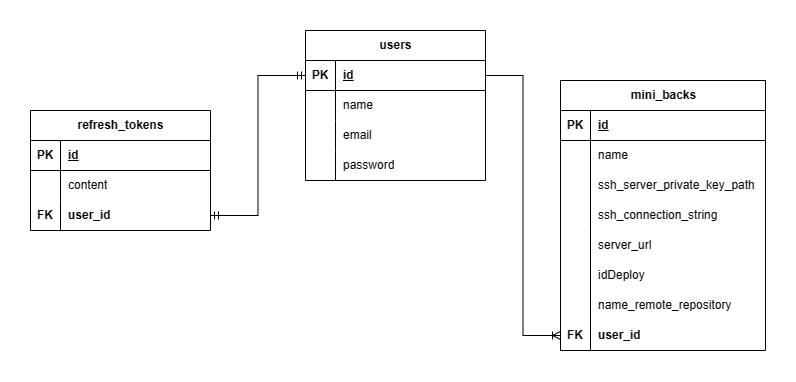

The diagram above was exported from draw.io. Its source (the exported page's mxGraphModel, read from the mxfile embedded in the PNG):
<mxGraphModel dx="643" dy="455" grid="1" gridSize="10" guides="1" tooltips="1" connect="1" arrows="1" fold="1" page="1" pageScale="1" pageWidth="850" pageHeight="1100" math="0" shadow="0">
  <root>
    <mxCell id="0" />
    <mxCell id="1" parent="0" />
    <mxCell id="bjRAEtzxVpXB-69Rce5z-5" value="users" style="shape=table;startSize=30;container=1;collapsible=1;childLayout=tableLayout;fixedRows=1;rowLines=0;fontStyle=1;align=center;resizeLast=1;html=1;" parent="1" vertex="1">
      <mxGeometry x="335" y="230" width="180" height="150" as="geometry" />
    </mxCell>
    <mxCell id="bjRAEtzxVpXB-69Rce5z-6" value="" style="shape=tableRow;horizontal=0;startSize=0;swimlaneHead=0;swimlaneBody=0;fillColor=none;collapsible=0;dropTarget=0;points=[[0,0.5],[1,0.5]];portConstraint=eastwest;top=0;left=0;right=0;bottom=1;" parent="bjRAEtzxVpXB-69Rce5z-5" vertex="1">
      <mxGeometry y="30" width="180" height="30" as="geometry" />
    </mxCell>
    <mxCell id="bjRAEtzxVpXB-69Rce5z-7" value="PK" style="shape=partialRectangle;connectable=0;fillColor=none;top=0;left=0;bottom=0;right=0;fontStyle=1;overflow=hidden;whiteSpace=wrap;html=1;" parent="bjRAEtzxVpXB-69Rce5z-6" vertex="1">
      <mxGeometry width="30" height="30" as="geometry">
        <mxRectangle width="30" height="30" as="alternateBounds" />
      </mxGeometry>
    </mxCell>
    <mxCell id="bjRAEtzxVpXB-69Rce5z-8" value="id" style="shape=partialRectangle;connectable=0;fillColor=none;top=0;left=0;bottom=0;right=0;align=left;spacingLeft=6;fontStyle=5;overflow=hidden;whiteSpace=wrap;html=1;" parent="bjRAEtzxVpXB-69Rce5z-6" vertex="1">
      <mxGeometry x="30" width="150" height="30" as="geometry">
        <mxRectangle width="150" height="30" as="alternateBounds" />
      </mxGeometry>
    </mxCell>
    <mxCell id="bjRAEtzxVpXB-69Rce5z-9" value="" style="shape=tableRow;horizontal=0;startSize=0;swimlaneHead=0;swimlaneBody=0;fillColor=none;collapsible=0;dropTarget=0;points=[[0,0.5],[1,0.5]];portConstraint=eastwest;top=0;left=0;right=0;bottom=0;" parent="bjRAEtzxVpXB-69Rce5z-5" vertex="1">
      <mxGeometry y="60" width="180" height="30" as="geometry" />
    </mxCell>
    <mxCell id="bjRAEtzxVpXB-69Rce5z-10" value="" style="shape=partialRectangle;connectable=0;fillColor=none;top=0;left=0;bottom=0;right=0;editable=1;overflow=hidden;whiteSpace=wrap;html=1;" parent="bjRAEtzxVpXB-69Rce5z-9" vertex="1">
      <mxGeometry width="30" height="30" as="geometry">
        <mxRectangle width="30" height="30" as="alternateBounds" />
      </mxGeometry>
    </mxCell>
    <mxCell id="bjRAEtzxVpXB-69Rce5z-11" value="name" style="shape=partialRectangle;connectable=0;fillColor=none;top=0;left=0;bottom=0;right=0;align=left;spacingLeft=6;overflow=hidden;whiteSpace=wrap;html=1;" parent="bjRAEtzxVpXB-69Rce5z-9" vertex="1">
      <mxGeometry x="30" width="150" height="30" as="geometry">
        <mxRectangle width="150" height="30" as="alternateBounds" />
      </mxGeometry>
    </mxCell>
    <mxCell id="bjRAEtzxVpXB-69Rce5z-12" value="" style="shape=tableRow;horizontal=0;startSize=0;swimlaneHead=0;swimlaneBody=0;fillColor=none;collapsible=0;dropTarget=0;points=[[0,0.5],[1,0.5]];portConstraint=eastwest;top=0;left=0;right=0;bottom=0;" parent="bjRAEtzxVpXB-69Rce5z-5" vertex="1">
      <mxGeometry y="90" width="180" height="30" as="geometry" />
    </mxCell>
    <mxCell id="bjRAEtzxVpXB-69Rce5z-13" value="" style="shape=partialRectangle;connectable=0;fillColor=none;top=0;left=0;bottom=0;right=0;editable=1;overflow=hidden;whiteSpace=wrap;html=1;" parent="bjRAEtzxVpXB-69Rce5z-12" vertex="1">
      <mxGeometry width="30" height="30" as="geometry">
        <mxRectangle width="30" height="30" as="alternateBounds" />
      </mxGeometry>
    </mxCell>
    <mxCell id="bjRAEtzxVpXB-69Rce5z-14" value="email" style="shape=partialRectangle;connectable=0;fillColor=none;top=0;left=0;bottom=0;right=0;align=left;spacingLeft=6;overflow=hidden;whiteSpace=wrap;html=1;" parent="bjRAEtzxVpXB-69Rce5z-12" vertex="1">
      <mxGeometry x="30" width="150" height="30" as="geometry">
        <mxRectangle width="150" height="30" as="alternateBounds" />
      </mxGeometry>
    </mxCell>
    <mxCell id="bjRAEtzxVpXB-69Rce5z-15" value="" style="shape=tableRow;horizontal=0;startSize=0;swimlaneHead=0;swimlaneBody=0;fillColor=none;collapsible=0;dropTarget=0;points=[[0,0.5],[1,0.5]];portConstraint=eastwest;top=0;left=0;right=0;bottom=0;" parent="bjRAEtzxVpXB-69Rce5z-5" vertex="1">
      <mxGeometry y="120" width="180" height="30" as="geometry" />
    </mxCell>
    <mxCell id="bjRAEtzxVpXB-69Rce5z-16" value="" style="shape=partialRectangle;connectable=0;fillColor=none;top=0;left=0;bottom=0;right=0;editable=1;overflow=hidden;whiteSpace=wrap;html=1;" parent="bjRAEtzxVpXB-69Rce5z-15" vertex="1">
      <mxGeometry width="30" height="30" as="geometry">
        <mxRectangle width="30" height="30" as="alternateBounds" />
      </mxGeometry>
    </mxCell>
    <mxCell id="bjRAEtzxVpXB-69Rce5z-17" value="password" style="shape=partialRectangle;connectable=0;fillColor=none;top=0;left=0;bottom=0;right=0;align=left;spacingLeft=6;overflow=hidden;whiteSpace=wrap;html=1;" parent="bjRAEtzxVpXB-69Rce5z-15" vertex="1">
      <mxGeometry x="30" width="150" height="30" as="geometry">
        <mxRectangle width="150" height="30" as="alternateBounds" />
      </mxGeometry>
    </mxCell>
    <mxCell id="bjRAEtzxVpXB-69Rce5z-18" value="mini_backs" style="shape=table;startSize=30;container=1;collapsible=1;childLayout=tableLayout;fixedRows=1;rowLines=0;fontStyle=1;align=center;resizeLast=1;html=1;" parent="1" vertex="1">
      <mxGeometry x="590" y="280" width="205" height="270" as="geometry" />
    </mxCell>
    <mxCell id="bjRAEtzxVpXB-69Rce5z-19" value="" style="shape=tableRow;horizontal=0;startSize=0;swimlaneHead=0;swimlaneBody=0;fillColor=none;collapsible=0;dropTarget=0;points=[[0,0.5],[1,0.5]];portConstraint=eastwest;top=0;left=0;right=0;bottom=1;" parent="bjRAEtzxVpXB-69Rce5z-18" vertex="1">
      <mxGeometry y="30" width="205" height="30" as="geometry" />
    </mxCell>
    <mxCell id="bjRAEtzxVpXB-69Rce5z-20" value="PK" style="shape=partialRectangle;connectable=0;fillColor=none;top=0;left=0;bottom=0;right=0;fontStyle=1;overflow=hidden;whiteSpace=wrap;html=1;" parent="bjRAEtzxVpXB-69Rce5z-19" vertex="1">
      <mxGeometry width="30" height="30" as="geometry">
        <mxRectangle width="30" height="30" as="alternateBounds" />
      </mxGeometry>
    </mxCell>
    <mxCell id="bjRAEtzxVpXB-69Rce5z-21" value="id" style="shape=partialRectangle;connectable=0;fillColor=none;top=0;left=0;bottom=0;right=0;align=left;spacingLeft=6;fontStyle=5;overflow=hidden;whiteSpace=wrap;html=1;" parent="bjRAEtzxVpXB-69Rce5z-19" vertex="1">
      <mxGeometry x="30" width="175" height="30" as="geometry">
        <mxRectangle width="175" height="30" as="alternateBounds" />
      </mxGeometry>
    </mxCell>
    <mxCell id="bjRAEtzxVpXB-69Rce5z-22" value="" style="shape=tableRow;horizontal=0;startSize=0;swimlaneHead=0;swimlaneBody=0;fillColor=none;collapsible=0;dropTarget=0;points=[[0,0.5],[1,0.5]];portConstraint=eastwest;top=0;left=0;right=0;bottom=0;" parent="bjRAEtzxVpXB-69Rce5z-18" vertex="1">
      <mxGeometry y="60" width="205" height="30" as="geometry" />
    </mxCell>
    <mxCell id="bjRAEtzxVpXB-69Rce5z-23" value="" style="shape=partialRectangle;connectable=0;fillColor=none;top=0;left=0;bottom=0;right=0;editable=1;overflow=hidden;whiteSpace=wrap;html=1;" parent="bjRAEtzxVpXB-69Rce5z-22" vertex="1">
      <mxGeometry width="30" height="30" as="geometry">
        <mxRectangle width="30" height="30" as="alternateBounds" />
      </mxGeometry>
    </mxCell>
    <mxCell id="bjRAEtzxVpXB-69Rce5z-24" value="name" style="shape=partialRectangle;connectable=0;fillColor=none;top=0;left=0;bottom=0;right=0;align=left;spacingLeft=6;overflow=hidden;whiteSpace=wrap;html=1;" parent="bjRAEtzxVpXB-69Rce5z-22" vertex="1">
      <mxGeometry x="30" width="175" height="30" as="geometry">
        <mxRectangle width="175" height="30" as="alternateBounds" />
      </mxGeometry>
    </mxCell>
    <mxCell id="bjRAEtzxVpXB-69Rce5z-25" value="" style="shape=tableRow;horizontal=0;startSize=0;swimlaneHead=0;swimlaneBody=0;fillColor=none;collapsible=0;dropTarget=0;points=[[0,0.5],[1,0.5]];portConstraint=eastwest;top=0;left=0;right=0;bottom=0;" parent="bjRAEtzxVpXB-69Rce5z-18" vertex="1">
      <mxGeometry y="90" width="205" height="30" as="geometry" />
    </mxCell>
    <mxCell id="bjRAEtzxVpXB-69Rce5z-26" value="" style="shape=partialRectangle;connectable=0;fillColor=none;top=0;left=0;bottom=0;right=0;editable=1;overflow=hidden;whiteSpace=wrap;html=1;" parent="bjRAEtzxVpXB-69Rce5z-25" vertex="1">
      <mxGeometry width="30" height="30" as="geometry">
        <mxRectangle width="30" height="30" as="alternateBounds" />
      </mxGeometry>
    </mxCell>
    <mxCell id="bjRAEtzxVpXB-69Rce5z-27" value="ssh_server_private_key_path" style="shape=partialRectangle;connectable=0;fillColor=none;top=0;left=0;bottom=0;right=0;align=left;spacingLeft=6;overflow=hidden;whiteSpace=wrap;html=1;" parent="bjRAEtzxVpXB-69Rce5z-25" vertex="1">
      <mxGeometry x="30" width="175" height="30" as="geometry">
        <mxRectangle width="175" height="30" as="alternateBounds" />
      </mxGeometry>
    </mxCell>
    <mxCell id="bjRAEtzxVpXB-69Rce5z-28" value="" style="shape=tableRow;horizontal=0;startSize=0;swimlaneHead=0;swimlaneBody=0;fillColor=none;collapsible=0;dropTarget=0;points=[[0,0.5],[1,0.5]];portConstraint=eastwest;top=0;left=0;right=0;bottom=0;" parent="bjRAEtzxVpXB-69Rce5z-18" vertex="1">
      <mxGeometry y="120" width="205" height="30" as="geometry" />
    </mxCell>
    <mxCell id="bjRAEtzxVpXB-69Rce5z-29" value="" style="shape=partialRectangle;connectable=0;fillColor=none;top=0;left=0;bottom=0;right=0;editable=1;overflow=hidden;whiteSpace=wrap;html=1;" parent="bjRAEtzxVpXB-69Rce5z-28" vertex="1">
      <mxGeometry width="30" height="30" as="geometry">
        <mxRectangle width="30" height="30" as="alternateBounds" />
      </mxGeometry>
    </mxCell>
    <mxCell id="bjRAEtzxVpXB-69Rce5z-30" value="ssh_connection_string" style="shape=partialRectangle;connectable=0;fillColor=none;top=0;left=0;bottom=0;right=0;align=left;spacingLeft=6;overflow=hidden;whiteSpace=wrap;html=1;" parent="bjRAEtzxVpXB-69Rce5z-28" vertex="1">
      <mxGeometry x="30" width="175" height="30" as="geometry">
        <mxRectangle width="175" height="30" as="alternateBounds" />
      </mxGeometry>
    </mxCell>
    <mxCell id="bjRAEtzxVpXB-69Rce5z-31" value="" style="shape=tableRow;horizontal=0;startSize=0;swimlaneHead=0;swimlaneBody=0;fillColor=none;collapsible=0;dropTarget=0;points=[[0,0.5],[1,0.5]];portConstraint=eastwest;top=0;left=0;right=0;bottom=0;" parent="bjRAEtzxVpXB-69Rce5z-18" vertex="1">
      <mxGeometry y="150" width="205" height="30" as="geometry" />
    </mxCell>
    <mxCell id="bjRAEtzxVpXB-69Rce5z-32" value="" style="shape=partialRectangle;connectable=0;fillColor=none;top=0;left=0;bottom=0;right=0;editable=1;overflow=hidden;whiteSpace=wrap;html=1;" parent="bjRAEtzxVpXB-69Rce5z-31" vertex="1">
      <mxGeometry width="30" height="30" as="geometry">
        <mxRectangle width="30" height="30" as="alternateBounds" />
      </mxGeometry>
    </mxCell>
    <mxCell id="bjRAEtzxVpXB-69Rce5z-33" value="server_url" style="shape=partialRectangle;connectable=0;fillColor=none;top=0;left=0;bottom=0;right=0;align=left;spacingLeft=6;overflow=hidden;whiteSpace=wrap;html=1;" parent="bjRAEtzxVpXB-69Rce5z-31" vertex="1">
      <mxGeometry x="30" width="175" height="30" as="geometry">
        <mxRectangle width="175" height="30" as="alternateBounds" />
      </mxGeometry>
    </mxCell>
    <mxCell id="bjRAEtzxVpXB-69Rce5z-34" value="" style="shape=tableRow;horizontal=0;startSize=0;swimlaneHead=0;swimlaneBody=0;fillColor=none;collapsible=0;dropTarget=0;points=[[0,0.5],[1,0.5]];portConstraint=eastwest;top=0;left=0;right=0;bottom=0;" parent="bjRAEtzxVpXB-69Rce5z-18" vertex="1">
      <mxGeometry y="180" width="205" height="30" as="geometry" />
    </mxCell>
    <mxCell id="bjRAEtzxVpXB-69Rce5z-35" value="" style="shape=partialRectangle;connectable=0;fillColor=none;top=0;left=0;bottom=0;right=0;editable=1;overflow=hidden;whiteSpace=wrap;html=1;" parent="bjRAEtzxVpXB-69Rce5z-34" vertex="1">
      <mxGeometry width="30" height="30" as="geometry">
        <mxRectangle width="30" height="30" as="alternateBounds" />
      </mxGeometry>
    </mxCell>
    <mxCell id="bjRAEtzxVpXB-69Rce5z-36" value="idDeploy" style="shape=partialRectangle;connectable=0;fillColor=none;top=0;left=0;bottom=0;right=0;align=left;spacingLeft=6;overflow=hidden;whiteSpace=wrap;html=1;" parent="bjRAEtzxVpXB-69Rce5z-34" vertex="1">
      <mxGeometry x="30" width="175" height="30" as="geometry">
        <mxRectangle width="175" height="30" as="alternateBounds" />
      </mxGeometry>
    </mxCell>
    <mxCell id="bjRAEtzxVpXB-69Rce5z-37" value="" style="shape=tableRow;horizontal=0;startSize=0;swimlaneHead=0;swimlaneBody=0;fillColor=none;collapsible=0;dropTarget=0;points=[[0,0.5],[1,0.5]];portConstraint=eastwest;top=0;left=0;right=0;bottom=0;" parent="bjRAEtzxVpXB-69Rce5z-18" vertex="1">
      <mxGeometry y="210" width="205" height="30" as="geometry" />
    </mxCell>
    <mxCell id="bjRAEtzxVpXB-69Rce5z-38" value="" style="shape=partialRectangle;connectable=0;fillColor=none;top=0;left=0;bottom=0;right=0;editable=1;overflow=hidden;whiteSpace=wrap;html=1;" parent="bjRAEtzxVpXB-69Rce5z-37" vertex="1">
      <mxGeometry width="30" height="30" as="geometry">
        <mxRectangle width="30" height="30" as="alternateBounds" />
      </mxGeometry>
    </mxCell>
    <mxCell id="bjRAEtzxVpXB-69Rce5z-39" value="name_remote_repository" style="shape=partialRectangle;connectable=0;fillColor=none;top=0;left=0;bottom=0;right=0;align=left;spacingLeft=6;overflow=hidden;whiteSpace=wrap;html=1;" parent="bjRAEtzxVpXB-69Rce5z-37" vertex="1">
      <mxGeometry x="30" width="175" height="30" as="geometry">
        <mxRectangle width="175" height="30" as="alternateBounds" />
      </mxGeometry>
    </mxCell>
    <mxCell id="bjRAEtzxVpXB-69Rce5z-43" value="" style="shape=tableRow;horizontal=0;startSize=0;swimlaneHead=0;swimlaneBody=0;fillColor=none;collapsible=0;dropTarget=0;points=[[0,0.5],[1,0.5]];portConstraint=eastwest;top=0;left=0;right=0;bottom=0;" parent="bjRAEtzxVpXB-69Rce5z-18" vertex="1">
      <mxGeometry y="240" width="205" height="30" as="geometry" />
    </mxCell>
    <mxCell id="bjRAEtzxVpXB-69Rce5z-44" value="&lt;b&gt;FK&lt;/b&gt;" style="shape=partialRectangle;connectable=0;fillColor=none;top=0;left=0;bottom=0;right=0;editable=1;overflow=hidden;whiteSpace=wrap;html=1;" parent="bjRAEtzxVpXB-69Rce5z-43" vertex="1">
      <mxGeometry width="30" height="30" as="geometry">
        <mxRectangle width="30" height="30" as="alternateBounds" />
      </mxGeometry>
    </mxCell>
    <mxCell id="bjRAEtzxVpXB-69Rce5z-45" value="user_id" style="shape=partialRectangle;connectable=0;fillColor=none;top=0;left=0;bottom=0;right=0;align=left;spacingLeft=6;overflow=hidden;whiteSpace=wrap;html=1;fontStyle=1" parent="bjRAEtzxVpXB-69Rce5z-43" vertex="1">
      <mxGeometry x="30" width="175" height="30" as="geometry">
        <mxRectangle width="175" height="30" as="alternateBounds" />
      </mxGeometry>
    </mxCell>
    <mxCell id="bjRAEtzxVpXB-69Rce5z-46" value="refresh_tokens" style="shape=table;startSize=30;container=1;collapsible=1;childLayout=tableLayout;fixedRows=1;rowLines=0;fontStyle=1;align=center;resizeLast=1;html=1;" parent="1" vertex="1">
      <mxGeometry x="60" y="310" width="180" height="120" as="geometry" />
    </mxCell>
    <mxCell id="bjRAEtzxVpXB-69Rce5z-47" value="" style="shape=tableRow;horizontal=0;startSize=0;swimlaneHead=0;swimlaneBody=0;fillColor=none;collapsible=0;dropTarget=0;points=[[0,0.5],[1,0.5]];portConstraint=eastwest;top=0;left=0;right=0;bottom=1;" parent="bjRAEtzxVpXB-69Rce5z-46" vertex="1">
      <mxGeometry y="30" width="180" height="30" as="geometry" />
    </mxCell>
    <mxCell id="bjRAEtzxVpXB-69Rce5z-48" value="PK" style="shape=partialRectangle;connectable=0;fillColor=none;top=0;left=0;bottom=0;right=0;fontStyle=1;overflow=hidden;whiteSpace=wrap;html=1;" parent="bjRAEtzxVpXB-69Rce5z-47" vertex="1">
      <mxGeometry width="30" height="30" as="geometry">
        <mxRectangle width="30" height="30" as="alternateBounds" />
      </mxGeometry>
    </mxCell>
    <mxCell id="bjRAEtzxVpXB-69Rce5z-49" value="id" style="shape=partialRectangle;connectable=0;fillColor=none;top=0;left=0;bottom=0;right=0;align=left;spacingLeft=6;fontStyle=5;overflow=hidden;whiteSpace=wrap;html=1;" parent="bjRAEtzxVpXB-69Rce5z-47" vertex="1">
      <mxGeometry x="30" width="150" height="30" as="geometry">
        <mxRectangle width="150" height="30" as="alternateBounds" />
      </mxGeometry>
    </mxCell>
    <mxCell id="bjRAEtzxVpXB-69Rce5z-50" value="" style="shape=tableRow;horizontal=0;startSize=0;swimlaneHead=0;swimlaneBody=0;fillColor=none;collapsible=0;dropTarget=0;points=[[0,0.5],[1,0.5]];portConstraint=eastwest;top=0;left=0;right=0;bottom=0;" parent="bjRAEtzxVpXB-69Rce5z-46" vertex="1">
      <mxGeometry y="60" width="180" height="30" as="geometry" />
    </mxCell>
    <mxCell id="bjRAEtzxVpXB-69Rce5z-51" value="" style="shape=partialRectangle;connectable=0;fillColor=none;top=0;left=0;bottom=0;right=0;editable=1;overflow=hidden;whiteSpace=wrap;html=1;" parent="bjRAEtzxVpXB-69Rce5z-50" vertex="1">
      <mxGeometry width="30" height="30" as="geometry">
        <mxRectangle width="30" height="30" as="alternateBounds" />
      </mxGeometry>
    </mxCell>
    <mxCell id="bjRAEtzxVpXB-69Rce5z-52" value="content" style="shape=partialRectangle;connectable=0;fillColor=none;top=0;left=0;bottom=0;right=0;align=left;spacingLeft=6;overflow=hidden;whiteSpace=wrap;html=1;" parent="bjRAEtzxVpXB-69Rce5z-50" vertex="1">
      <mxGeometry x="30" width="150" height="30" as="geometry">
        <mxRectangle width="150" height="30" as="alternateBounds" />
      </mxGeometry>
    </mxCell>
    <mxCell id="bjRAEtzxVpXB-69Rce5z-53" value="" style="shape=tableRow;horizontal=0;startSize=0;swimlaneHead=0;swimlaneBody=0;fillColor=none;collapsible=0;dropTarget=0;points=[[0,0.5],[1,0.5]];portConstraint=eastwest;top=0;left=0;right=0;bottom=0;" parent="bjRAEtzxVpXB-69Rce5z-46" vertex="1">
      <mxGeometry y="90" width="180" height="30" as="geometry" />
    </mxCell>
    <mxCell id="bjRAEtzxVpXB-69Rce5z-54" value="FK" style="shape=partialRectangle;connectable=0;fillColor=none;top=0;left=0;bottom=0;right=0;editable=1;overflow=hidden;whiteSpace=wrap;html=1;fontStyle=1" parent="bjRAEtzxVpXB-69Rce5z-53" vertex="1">
      <mxGeometry width="30" height="30" as="geometry">
        <mxRectangle width="30" height="30" as="alternateBounds" />
      </mxGeometry>
    </mxCell>
    <mxCell id="bjRAEtzxVpXB-69Rce5z-55" value="user_id" style="shape=partialRectangle;connectable=0;fillColor=none;top=0;left=0;bottom=0;right=0;align=left;spacingLeft=6;overflow=hidden;whiteSpace=wrap;html=1;fontStyle=1" parent="bjRAEtzxVpXB-69Rce5z-53" vertex="1">
      <mxGeometry x="30" width="150" height="30" as="geometry">
        <mxRectangle width="150" height="30" as="alternateBounds" />
      </mxGeometry>
    </mxCell>
    <mxCell id="bjRAEtzxVpXB-69Rce5z-56" value="" style="edgeStyle=orthogonalEdgeStyle;fontSize=12;html=1;endArrow=ERmandOne;startArrow=ERmandOne;rounded=0;entryX=0;entryY=0.5;entryDx=0;entryDy=0;exitX=1;exitY=0.5;exitDx=0;exitDy=0;" parent="1" source="bjRAEtzxVpXB-69Rce5z-53" target="bjRAEtzxVpXB-69Rce5z-6" edge="1">
      <mxGeometry width="100" height="100" relative="1" as="geometry">
        <mxPoint x="210" y="330" as="sourcePoint" />
        <mxPoint x="310" y="230" as="targetPoint" />
      </mxGeometry>
    </mxCell>
    <mxCell id="bjRAEtzxVpXB-69Rce5z-58" value="" style="edgeStyle=orthogonalEdgeStyle;fontSize=12;html=1;endArrow=none;rounded=0;entryX=1;entryY=0.5;entryDx=0;entryDy=0;exitX=0;exitY=0.5;exitDx=0;exitDy=0;endFill=0;startArrow=ERoneToMany;startFill=0;" parent="1" source="bjRAEtzxVpXB-69Rce5z-43" target="bjRAEtzxVpXB-69Rce5z-6" edge="1">
      <mxGeometry width="100" height="100" relative="1" as="geometry">
        <mxPoint x="460" y="510" as="sourcePoint" />
        <mxPoint x="450" y="460" as="targetPoint" />
      </mxGeometry>
    </mxCell>
  </root>
</mxGraphModel>